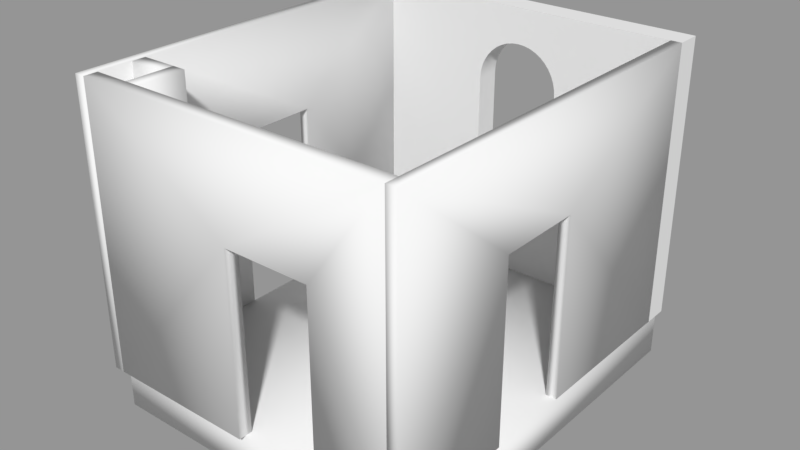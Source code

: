 # Source: Mathias_Office.blend  (saved by Blender 2.79.0; exported with 4.5.12 LTS)
import bpy
from mathutils import Matrix  # noqa: F401  (used for matrix-valued properties, if any)

bpy.ops.wm.read_factory_settings(use_empty=True)
scene = bpy.context.scene
scene.name = 'Scene'

# ---- collections
col_collection_1 = bpy.data.collections.new('Collection 1'); scene.collection.children.link(col_collection_1)

# ---- meshes
me_basic_wall_wall_int_16p_100blk_12p_2__306444__geometry = bpy.data.meshes.new('Basic Wall Wall-Int_16P-100Blk-12P 2 [306444] Geometry')
me_basic_wall_wall_int_16p_100blk_12p_2__306444__geometry.from_pydata([(2.911, 27.58, 10.83), (-9.146, 27.58, 10.83), (-9.146, 27.58, -2.647e-23), (-3.248, 27.58, 2.647e-23), (-3.248, 27.58, 6.923), (0.06529, 27.58, 6.923), (0.06529, 27.58, 1.323e-23), (2.911, 27.58, -1.323e-23), (-9.146, 28.11, 10.83), (-7.776, 28.11, 10.83), (-7.251, 28.11, 10.83), (2.911, 28.11, 10.83), (2.911, 28.11, -2.647e-23), (0.06529, 28.11, 0.0), (0.06529, 28.11, 6.923), (-3.248, 28.11, 6.923), (-3.248, 28.11, 1.323e-23), (-7.251, 28.11, -1.323e-23), (-7.776, 28.11, 0.0), (-9.146, 28.11, -1.323e-23), (0.06529, 27.85, 6.923), (0.06529, 27.85, 0.0), (-3.248, 27.85, 6.923), (-3.248, 27.85, 0.0), (-7.776, 29.95, 0.0), (-9.146, 29.95, 0.0), (-9.146, 29.95, 10.83), (-7.776, 29.95, 10.83), (-7.776, 29.42, 0.0), (-7.776, 29.42, 10.83), (-9.146, 29.42, 10.83), (-9.146, 29.42, 0.0), (-7.251, 28.11, 0.0), (-7.251, 29.95, 0.0), (-7.251, 29.95, 10.83), (-7.251, 28.11, 10.83), (-7.776, 28.11, 0.0), (-7.776, 28.11, 10.83), (-7.776, 29.42, 10.83), (-7.776, 29.95, 10.83), (-7.776, 29.95, 2.647e-23), (-7.776, 29.42, 0.0), (3.322, 42.71, -1.542), (3.322, 27.85, -1.542), (-9.146, 27.85, -1.542), (-9.146, 42.71, -1.542), (3.322, 42.71, 0.0), (-9.146, 42.71, 0.0), (-9.146, 27.85, 0.0), (3.322, 27.85, 0.0), (3.322, 42.22, 10.83), (3.322, 27.58, 10.83), (3.322, 27.58, 6.617e-24), (3.322, 32.54, -2.647e-23), (3.322, 32.54, 6.923), (3.322, 35.85, 6.923), (3.322, 35.85, -2.647e-23), (3.322, 42.22, 6.617e-24), (2.911, 27.58, 10.83), (2.911, 28.11, 10.83), (2.911, 42.22, 10.83), (2.911, 42.22, 6.617e-24), (2.911, 35.85, 0.0), (2.911, 35.85, 6.923), (2.911, 32.54, 6.923), (2.911, 32.54, -1.323e-23), (2.911, 28.11, 0.0), (2.911, 27.58, -6.617e-24), (3.116, 32.54, 6.923), (3.116, 32.54, 0.0), (3.116, 35.85, 6.923), (3.116, 35.85, 0.0), (-9.146, 42.22, 10.83), (-9.146, 29.95, 10.83), (-9.146, 29.42, 10.83), (-9.146, 28.11, 10.83), (-9.146, 27.58, 10.83), (-9.146, 27.58, 6.617e-24), (-9.146, 28.11, 0.0), (-9.146, 29.42, 0.0), (-9.146, 29.95, 0.0), (-9.146, 33.85, 0.0), (-9.146, 33.85, 6.923), (-9.146, 37.16, 6.923), (-9.146, 37.16, 0.0), (-9.146, 42.22, 6.617e-24), (-9.556, 27.58, 10.83), (-9.556, 42.22, 10.83), (-9.556, 42.22, 6.617e-24), (-9.556, 37.16, 0.0), (-9.556, 37.16, 6.923), (-9.556, 33.85, 6.923), (-9.556, 33.85, 1.323e-23), (-9.556, 27.58, 6.617e-24), (-9.351, 37.16, 6.923), (-9.351, 37.16, 0.0), (-9.351, 33.85, 6.923), (-9.351, 33.85, 0.0), (-9.556, 42.22, 1.323e-23), (3.322, 42.22, 1.323e-23), (3.322, 42.22, 10.83), (-9.556, 42.22, 10.83), (-1.444, 42.22, 3.051), (-4.79, 42.22, 3.051), (-4.79, 42.22, 7.776), (-4.77, 42.22, 8.037), (-4.708, 42.22, 8.293), (-4.608, 42.22, 8.535), (-4.471, 42.22, 8.759), (-4.3, 42.22, 8.959), (-4.101, 42.22, 9.129), (-3.877, 42.22, 9.266), (-3.634, 42.22, 9.367), (-3.379, 42.22, 9.428), (-3.117, 42.22, 9.449), (-2.855, 42.22, 9.428), (-2.6, 42.22, 9.367), (-2.357, 42.22, 9.266), (-2.134, 42.22, 9.129), (-1.934, 42.22, 8.959), (-1.763, 42.22, 8.759), (-1.626, 42.22, 8.535), (-1.526, 42.22, 8.293), (-1.464, 42.22, 8.037), (-1.444, 42.22, 7.776), (-9.556, 43.2, 0.0), (-9.556, 43.2, 10.83), (3.322, 43.2, 10.83), (3.322, 43.2, 0.0), (-1.444, 43.2, 3.051), (-1.444, 43.2, 7.776), (-1.464, 43.2, 8.037), (-1.526, 43.2, 8.293), (-1.626, 43.2, 8.535), (-1.763, 43.2, 8.759), (-1.934, 43.2, 8.959), (-2.134, 43.2, 9.129), (-2.357, 43.2, 9.266), (-2.6, 43.2, 9.367), (-2.855, 43.2, 9.428), (-3.117, 43.2, 9.449), (-3.379, 43.2, 9.428), (-3.634, 43.2, 9.367), (-3.877, 43.2, 9.266), (-4.101, 43.2, 9.129), (-4.3, 43.2, 8.959), (-4.471, 43.2, 8.759), (-4.608, 43.2, 8.535), (-4.708, 43.2, 8.293), (-4.77, 43.2, 8.037), (-4.79, 43.2, 7.776), (-4.79, 43.2, 3.051), (-1.444, 42.55, 3.051), (-1.444, 42.55, 7.776), (-1.464, 42.55, 8.037), (-1.526, 42.55, 8.293), (-1.626, 42.55, 8.535), (-1.763, 42.55, 8.759), (-1.934, 42.55, 8.959), (-2.134, 42.55, 9.129), (-2.357, 42.55, 9.266), (-2.6, 42.55, 9.367), (-2.855, 42.55, 9.428), (-3.117, 42.55, 9.449), (-3.379, 42.55, 9.428), (-3.634, 42.55, 9.367), (-3.877, 42.55, 9.266), (-4.101, 42.55, 9.129), (-4.3, 42.55, 8.959), (-4.471, 42.55, 8.759), (-4.608, 42.55, 8.535), (-4.708, 42.55, 8.293), (-4.77, 42.55, 8.037), (-4.79, 42.55, 7.776), (-4.79, 42.55, 3.051)], [], [(2, 3, 4), (1, 4, 0), (4, 1, 2), (6, 7, 5), (5, 0, 4), (0, 5, 7), (12, 13, 14), (11, 14, 15), (14, 11, 12), (11, 15, 10), (16, 17, 15), (19, 15, 18), (19, 8, 15), (9, 10, 15), (15, 8, 9), (18, 15, 17), (7, 6, 12), (13, 12, 6), (3, 17, 16), (17, 3, 2), (2, 18, 17), (18, 2, 19), (1, 0, 10), (10, 0, 11), (1, 10, 9), (9, 8, 1), (13, 21, 20), (20, 14, 13), (21, 6, 5), (5, 20, 21), (15, 5, 4), (5, 15, 14), (15, 22, 23), (23, 16, 15), (22, 4, 3), (3, 23, 22), (7, 12, 11), (11, 0, 7), (19, 2, 1), (1, 8, 19), (27, 24, 25), (25, 26, 27), (30, 31, 28), (28, 29, 30), (25, 24, 31), (28, 31, 24), (27, 26, 30), (30, 29, 27), (28, 24, 27), (27, 29, 28), (25, 31, 30), (30, 26, 25), (35, 32, 33), (33, 34, 35), (38, 39, 41), (41, 39, 40), (41, 36, 37), (41, 37, 38), (33, 32, 41), (36, 41, 32), (41, 40, 33), (35, 34, 38), (39, 38, 34), (38, 37, 35), (36, 32, 35), (35, 37, 36), (34, 33, 40), (40, 39, 34), (45, 42, 44), (43, 44, 42), (48, 49, 46), (46, 47, 48), (43, 42, 49), (46, 49, 42), (44, 43, 48), (49, 48, 43), (45, 44, 47), (48, 47, 44), (42, 45, 47), (47, 46, 42), (52, 53, 54), (51, 54, 55), (54, 51, 52), (56, 57, 55), (55, 50, 51), (50, 55, 57), (61, 62, 63), (59, 60, 63), (63, 60, 61), (59, 63, 64), (58, 64, 67), (64, 66, 67), (64, 58, 59), (66, 64, 65), (53, 52, 66), (53, 66, 65), (66, 52, 67), (57, 56, 61), (62, 61, 56), (51, 50, 59), (60, 59, 50), (59, 58, 51), (69, 65, 64), (64, 68, 69), (53, 69, 68), (68, 54, 53), (55, 64, 63), (64, 55, 54), (70, 63, 62), (62, 71, 70), (55, 70, 71), (71, 56, 55), (58, 67, 51), (52, 51, 67), (57, 61, 60), (60, 50, 57), (75, 77, 78), (78, 82, 75), (76, 77, 75), (74, 75, 82), (74, 82, 73), (82, 78, 79), (84, 85, 83), (81, 82, 80), (72, 73, 83), (85, 72, 83), (83, 73, 82), (80, 82, 79), (88, 89, 90), (87, 90, 91), (90, 87, 88), (92, 93, 91), (91, 86, 87), (86, 91, 93), (85, 84, 88), (89, 88, 84), (78, 93, 79), (93, 78, 77), (80, 93, 92), (93, 80, 79), (92, 81, 80), (76, 75, 86), (73, 87, 86), (87, 73, 72), (74, 86, 75), (86, 74, 73), (90, 95, 94), (95, 90, 89), (95, 84, 83), (83, 94, 95), (90, 83, 82), (82, 91, 90), (92, 96, 97), (96, 92, 91), (96, 82, 81), (81, 97, 96), (72, 88, 87), (88, 72, 85), (86, 93, 76), (77, 76, 93), (98, 103, 104), (103, 98, 102), (101, 98, 104), (101, 105, 106), (101, 104, 105), (101, 106, 107), (101, 108, 109), (108, 101, 107), (101, 109, 110), (110, 111, 101), (112, 113, 101), (111, 112, 101), (101, 113, 114), (100, 121, 122), (120, 121, 100), (102, 99, 124), (99, 102, 98), (100, 123, 124), (123, 100, 122), (124, 99, 100), (115, 116, 100), (114, 115, 100), (118, 119, 100), (117, 100, 116), (100, 117, 118), (119, 120, 100), (114, 100, 101), (128, 129, 130), (129, 128, 151), (127, 128, 130), (127, 131, 132), (127, 130, 131), (127, 132, 133), (127, 134, 135), (134, 127, 133), (127, 135, 136), (136, 137, 127), (138, 139, 127), (137, 138, 127), (127, 139, 140), (126, 147, 148), (146, 147, 126), (151, 125, 150), (125, 151, 128), (126, 149, 150), (149, 126, 148), (150, 125, 126), (141, 142, 126), (140, 141, 126), (144, 145, 126), (143, 126, 142), (126, 143, 144), (145, 146, 126), (140, 126, 127), (99, 98, 125), (125, 128, 99), (101, 100, 126), (127, 126, 100), (130, 129, 153), (152, 153, 129), (153, 152, 102), (102, 124, 153), (133, 132, 156), (131, 130, 154), (131, 155, 132), (134, 133, 157), (161, 138, 137), (136, 135, 159), (137, 136, 160), (158, 135, 134), (139, 138, 162), (154, 130, 153), (131, 154, 155), (155, 156, 132), (133, 156, 157), (134, 157, 158), (135, 158, 159), (160, 136, 159), (137, 160, 161), (138, 161, 162), (162, 163, 139), (163, 140, 139), (144, 143, 167), (142, 141, 165), (142, 166, 143), (145, 144, 168), (172, 149, 148), (147, 146, 170), (148, 147, 171), (169, 146, 145), (150, 149, 173), (163, 164, 140), (164, 141, 140), (141, 164, 165), (165, 166, 142), (143, 166, 167), (144, 167, 168), (145, 168, 169), (170, 146, 169), (147, 170, 171), (148, 171, 172), (172, 173, 149), (154, 153, 124), (157, 156, 121), (155, 154, 123), (156, 155, 122), (116, 161, 160), (159, 158, 118), (160, 159, 117), (157, 119, 158), (161, 115, 162), (120, 157, 121), (154, 124, 123), (123, 122, 155), (122, 121, 156), (157, 120, 119), (158, 119, 118), (117, 159, 118), (160, 117, 116), (161, 116, 115), (115, 114, 162), (114, 163, 162), (167, 166, 110), (165, 164, 112), (165, 111, 166), (168, 167, 109), (105, 172, 171), (170, 169, 107), (171, 170, 106), (108, 169, 168), (173, 172, 104), (114, 113, 163), (113, 164, 163), (164, 113, 112), (112, 111, 165), (166, 111, 110), (167, 110, 109), (168, 109, 108), (107, 169, 108), (170, 107, 106), (171, 106, 105), (105, 104, 172), (151, 150, 173), (173, 174, 151), (174, 173, 104), (104, 103, 174), (129, 151, 102), (103, 102, 151), (100, 99, 128), (128, 127, 100), (126, 125, 98), (98, 101, 126)])
me_basic_wall_wall_int_16p_100blk_12p_2__306444__geometry.polygons.foreach_set('use_smooth', [True] * 312)
_k = set([(98, 99), (98, 101), (98, 125), (99, 100), (99, 128), (100, 101), (100, 127), (101, 126), (102, 103), (102, 124), (102, 153), (103, 104), (104, 105), (105, 106), (106, 107), (107, 108), (108, 109), (109, 110), (110, 111), (111, 112), (112, 113), (113, 114), (114, 115), (115, 116), (116, 117), (117, 118), (118, 119), (119, 120), (120, 121), (121, 122), (122, 123), (123, 124), (125, 126), (125, 128), (126, 127), (127, 128), (129, 130), (129, 151), (130, 131), (131, 132), (132, 133), (133, 134), (134, 135), (135, 136), (136, 137), (137, 138), (138, 139), (139, 140), (140, 141), (141, 142), (142, 143), (143, 144), (144, 145), (145, 146), (146, 147), (147, 148), (148, 149), (149, 150), (150, 151), (151, 173)])
me_basic_wall_wall_int_16p_100blk_12p_2__306444__geometry.attributes.new('sharp_edge', 'BOOLEAN', 'EDGE').data.foreach_set('value', [ (min(e.vertices), max(e.vertices)) in _k for e in me_basic_wall_wall_int_16p_100blk_12p_2__306444__geometry.edges])
_uv = me_basic_wall_wall_int_16p_100blk_12p_2__306444__geometry.uv_layers.new(name='UVChannel_1')
_uv.uv.foreach_set('vector', [0.2051, -2.647e-23, 6.102, 2.647e-23, 6.102, 6.923, 0.2051, 10.83, 6.102, 6.923, 12.26, 10.83, 6.102, 6.923, 0.2051, 10.83, 0.2051, -2.647e-23, 9.416, 1.323e-23, 12.26, -1.323e-23, 9.416, 6.923, 9.416, 6.923, 12.26, 10.83, 6.102, 6.923, 12.26, 10.83, 9.416, 6.923, 12.26, -1.323e-23, -12.26, -2.647e-23, -9.416, 0.0, -9.416, 6.923, -12.26, 10.83, -9.416, 6.923, -6.102, 6.923, -9.416, 6.923, -12.26, 10.83, -12.26, -2.647e-23, -12.26, 10.83, -6.102, 6.923, -2.1, 10.83, -6.102, 1.323e-23, -2.1, -1.323e-23, -6.102, 6.923, -0.2051, -1.323e-23, -6.102, 6.923, -1.575, 0.0, -0.2051, -1.323e-23, -0.2051, 10.83, -6.102, 6.923, -1.575, 10.83, -2.1, 10.83, -6.102, 6.923, -6.102, 6.923, -0.2051, 10.83, -1.575, 10.83, -1.575, 0.0, -6.102, 6.923, -2.1, -1.323e-23, -1.138e-15, 12.26, -1.11e-16, 9.416, 0.5249, 12.26, 0.5249, 9.416, 0.5249, 12.26, -1.11e-16, 9.416, -2.021e-16, 6.102, 0.5249, 2.1, 0.5249, 6.102, 0.5249, 2.1, -2.021e-16, 6.102, 6.939e-16, 0.2051, 6.939e-16, 0.2051, 0.5249, 1.575, 0.5249, 2.1, 0.5249, 1.575, 6.939e-16, 0.2051, 0.5249, 0.2051, 4.263e-14, 12.26, -1.654e-24, 0.2051, 0.5249, 10.37, 0.5249, 10.37, -1.654e-24, 0.2051, 0.5249, 0.2051, 4.263e-14, 12.26, 0.5249, 10.37, 0.5249, 10.89, 0.5249, 10.89, 0.5249, 12.26, 4.263e-14, 12.26, -0.2625, 0.0, -1.927e-07, 0.0, -1.927e-07, 6.923, -1.927e-07, 6.923, -0.2625, 6.923, -0.2625, 0.0, -1.927e-07, 0.0, 0.2625, 0.0, 0.2625, 6.923, 0.2625, 6.923, -1.927e-07, 6.923, -1.927e-07, 0.0, 5.525, 3.314, 5.0, -1.034e-15, 5.0, 3.314, 5.0, -1.034e-15, 5.525, 3.314, 5.525, 0.0, 0.2625, 6.923, 1.927e-07, 6.923, 1.927e-07, 4.255e-08, 1.927e-07, 4.255e-08, 0.2625, 4.255e-08, 0.2625, 6.923, 1.927e-07, 6.923, -0.2625, 6.923, -0.2625, 4.255e-08, -0.2625, 4.255e-08, 1.927e-07, 4.255e-08, 1.927e-07, 6.923, 0.4921, 0.0, -0.03281, 0.0, -0.03281, 10.83, -0.03281, 10.83, 0.4921, 10.83, 0.4921, 0.0, 0.03281, 0.0, -0.4921, 0.0, -0.4921, 10.83, -0.4921, 10.83, 0.03281, 10.83, 0.03281, 0.0, 0.2625, 10.83, 0.2625, 0.0, 1.632, 0.0, 1.632, 0.0, 1.632, 10.83, 0.2625, 10.83, -1.632, 10.83, -1.632, 0.0, -0.2625, 0.0, -0.2625, 0.0, -0.2625, 10.83, -1.632, 10.83, -1.582e-15, 1.632, 8.882e-16, 0.2625, 0.5249, 1.632, 0.5249, 0.2625, 0.5249, 1.632, 8.882e-16, 0.2625, 1.776e-15, 1.575, -6.939e-16, 0.2051, 0.5249, 0.2051, 0.5249, 0.2051, 0.5249, 1.575, 1.776e-15, 1.575, -1.739, 0.0, -2.264, 0.0, -2.264, 10.83, -2.264, 10.83, -1.739, 10.83, -1.739, 0.0, 1.87, 0.0, 1.345, 0.0, 1.345, 10.83, 1.345, 10.83, 1.87, 10.83, 1.87, 0.0, 0.2625, 10.83, 0.2625, 0.0, 2.1, 0.0, 2.1, 0.0, 2.1, 10.83, 0.2625, 10.83, -1.575, 10.83, -2.1, 10.83, -1.575, 0.0, -1.575, 0.0, -2.1, 10.83, -2.1, 2.647e-23, -1.575, 0.0, -0.2625, 0.0, -0.2625, 10.83, -1.575, 0.0, -0.2625, 10.83, -1.575, 10.83, -4.441e-15, 2.1, -8.882e-16, 0.2625, 0.5249, 1.575, 0.5249, 0.2625, 0.5249, 1.575, -8.882e-16, 0.2625, 0.5249, 1.575, 0.5249, 2.1, -4.441e-15, 2.1, 2.665e-15, 1.575, -8.882e-16, -0.2625, 0.5249, 0.2625, 0.5249, -0.2625, 0.5249, 0.2625, -8.882e-16, -0.2625, 0.5249, 0.2625, 0.5249, 1.575, 2.665e-15, 1.575, -11.98, 0.0, -12.5, 0.0, -12.5, 10.83, -12.5, 10.83, -11.98, 10.83, -11.98, 0.0, -0.2625, 10.83, -0.2625, 0.0, 0.2625, 0.0, 0.2625, 0.0, 0.2625, 10.83, -0.2625, 10.83, -9.146, -42.71, 3.322, -42.71, -9.146, -27.85, 3.322, -27.85, -9.146, -27.85, 3.322, -42.71, -9.146, 27.85, 3.322, 27.85, 3.322, 42.71, 3.322, 42.71, -9.146, 42.71, -9.146, 27.85, 27.85, -1.542, 42.71, -1.542, 27.85, 5.945e-08, 42.71, 5.945e-08, 27.85, 5.945e-08, 42.71, -1.542, -9.146, -1.542, 3.322, -1.542, -9.146, 5.945e-08, 3.322, 5.945e-08, -9.146, 5.945e-08, 3.322, -1.542, -42.71, -1.542, -27.85, -1.542, -42.71, 5.945e-08, -27.85, 5.945e-08, -42.71, 5.945e-08, -27.85, -1.542, 3.322, 1.542, -9.146, 1.542, -9.146, -5.945e-08, -9.146, -5.945e-08, 3.322, -5.945e-08, 3.322, 1.542, -0.2625, 6.617e-24, 4.692, -2.647e-23, 4.692, 6.923, -0.2625, 10.83, 4.692, 6.923, 8.005, 6.923, 4.692, 6.923, -0.2625, 10.83, -0.2625, 6.617e-24, 8.005, -2.647e-23, 14.37, 6.617e-24, 8.005, 6.923, 8.005, 6.923, 14.37, 10.83, -0.2625, 10.83, 14.37, 10.83, 8.005, 6.923, 14.37, 6.617e-24, -14.37, 6.617e-24, -8.005, 0.0, -8.005, 6.923, -0.2625, 10.83, -14.37, 10.83, -8.005, 6.923, -8.005, 6.923, -14.37, 10.83, -14.37, 6.617e-24, -0.2625, 10.83, -8.005, 6.923, -4.692, 6.923, 0.2625, 10.83, -4.692, 6.923, 0.2625, -6.617e-24, -4.692, 6.923, -0.2625, 0.0, 0.2625, -6.617e-24, -4.692, 6.923, 0.2625, 10.83, -0.2625, 10.83, -0.2625, 0.0, -4.692, 6.923, -4.692, -1.323e-23, -7.525e-15, 4.692, 4.441e-16, -0.2625, 0.4101, 0.2625, -7.525e-15, 4.692, 0.4101, 0.2625, 0.4101, 4.692, 0.4101, 0.2625, 4.441e-16, -0.2625, 0.4101, -0.2625, -2.309e-14, 14.37, -1.288e-14, 8.005, 0.4101, 14.37, 0.4101, 8.005, 0.4101, 14.37, -1.288e-14, 8.005, 2.442e-14, 15.12, 8.882e-16, 0.4921, 0.4101, 14.6, 0.4101, 0.4921, 0.4101, 14.6, 8.882e-16, 0.4921, 0.4101, 14.6, 0.4101, 15.12, 2.442e-14, 15.12, 1.176e-07, 0.0, 0.2051, 0.0, 0.2051, 6.923, 0.2051, 6.923, 1.176e-07, 6.923, 1.176e-07, 0.0, -0.2051, 0.0, 1.176e-07, 0.0, 1.176e-07, 6.923, 1.176e-07, 6.923, -0.2051, 6.923, -0.2051, 0.0, 5.41, 3.314, 5.0, 0.0, 5.0, 3.314, 5.0, 0.0, 5.41, 3.314, 5.41, 0.0, -1.176e-07, 6.923, -0.2051, 6.923, -0.2051, 4.255e-08, -0.2051, 4.255e-08, -1.176e-07, 4.255e-08, -1.176e-07, 6.923, 0.2051, 6.923, -1.176e-07, 6.923, -1.176e-07, 4.255e-08, -1.176e-07, 4.255e-08, 0.2051, 4.255e-08, 0.2051, 6.923, 12.26, 10.83, 12.26, 0.0, 12.67, 10.83, 12.67, 0.0, 12.67, 10.83, 12.26, 0.0, 23.2, 0.0, 22.79, 0.0, 22.79, 10.83, 22.79, 10.83, 23.2, 10.83, 23.2, 0.0, 0.2625, 10.83, -0.2625, 6.617e-24, 0.2625, 0.0, 0.2625, 0.0, 6.004, 6.923, 0.2625, 10.83, -0.2625, 10.83, -0.2625, 6.617e-24, 0.2625, 10.83, 1.575, 10.83, 0.2625, 10.83, 6.004, 6.923, 1.575, 10.83, 6.004, 6.923, 2.1, 10.83, 6.004, 6.923, 0.2625, 0.0, 1.575, 0.0, 9.318, 0.0, 14.37, 6.617e-24, 9.318, 6.923, 6.004, 0.0, 6.004, 6.923, 2.1, 0.0, 14.37, 10.83, 2.1, 10.83, 9.318, 6.923, 14.37, 6.617e-24, 14.37, 10.83, 9.318, 6.923, 9.318, 6.923, 2.1, 10.83, 6.004, 6.923, 2.1, 0.0, 6.004, 6.923, 1.575, 0.0, -14.37, 6.617e-24, -9.318, 0.0, -9.318, 6.923, -14.37, 10.83, -9.318, 6.923, -6.004, 6.923, -9.318, 6.923, -14.37, 10.83, -14.37, 6.617e-24, -6.004, 1.323e-23, 0.2625, 6.617e-24, -6.004, 6.923, -6.004, 6.923, 0.2625, 10.83, -14.37, 10.83, 0.2625, 10.83, -6.004, 6.923, 0.2625, 6.617e-24, -2.309e-14, 14.37, -1.599e-14, 9.318, 0.4101, 14.37, 0.4101, 9.318, 0.4101, 14.37, -1.599e-14, 9.318, -8.284e-16, 0.2625, 0.4101, -0.2625, -2.9e-15, 1.575, 0.4101, -0.2625, -8.284e-16, 0.2625, 0.0, -0.2625, -3.728e-15, 2.1, 0.4101, -0.2625, 0.4101, 6.004, 0.4101, -0.2625, -3.728e-15, 2.1, -2.9e-15, 1.575, 0.4101, 6.004, -9.889e-15, 6.004, -3.728e-15, 2.1, 2.309e-14, 15.12, 2.226e-14, 14.6, 0.4101, 15.12, 1.936e-14, 12.76, 0.4101, 0.4921, 0.4101, 15.12, 0.4101, 0.4921, 1.936e-14, 12.76, 0.0, 0.4921, 2.019e-14, 13.29, 0.4101, 15.12, 2.226e-14, 14.6, 0.4101, 15.12, 2.019e-14, 13.29, 1.936e-14, 12.76, -0.2051, 6.923, 1.176e-07, 0.0, 1.176e-07, 6.923, 1.176e-07, 0.0, -0.2051, 6.923, -0.2051, 0.0, 1.176e-07, 0.0, 0.2051, 0.0, 0.2051, 6.923, 0.2051, 6.923, 1.176e-07, 6.923, 1.176e-07, 0.0, 5.41, 0.0, 5.0, 0.0, 5.0, 3.314, 5.0, 3.314, 5.41, 3.314, 5.41, 0.0, 0.2051, 4.255e-08, -1.176e-07, 6.923, -1.176e-07, 4.255e-08, -1.176e-07, 6.923, 0.2051, 4.255e-08, 0.2051, 6.923, -1.176e-07, 6.923, -0.2051, 6.923, -0.2051, 4.255e-08, -0.2051, 4.255e-08, -1.176e-07, 4.255e-08, -1.176e-07, 6.923, 10.74, 10.83, 10.33, 0.0, 10.33, 10.83, 10.33, 0.0, 10.74, 10.83, 10.74, 0.0, -0.2051, 10.83, -0.2051, 0.0, 0.2051, 10.83, 0.2051, 0.0, 0.2051, 10.83, -0.2051, 0.0, -0.2051, 1.323e-23, 4.56, 3.051, 4.56, 7.776, 4.56, 3.051, -0.2051, 1.323e-23, 7.907, 3.051, -0.2051, 10.83, -0.2051, 1.323e-23, 4.56, 7.776, -0.2051, 10.83, 4.581, 8.037, 4.642, 8.293, -0.2051, 10.83, 4.56, 7.776, 4.581, 8.037, -0.2051, 10.83, 4.642, 8.293, 4.743, 8.535, -0.2051, 10.83, 4.88, 8.759, 5.05, 8.959, 4.88, 8.759, -0.2051, 10.83, 4.743, 8.535, -0.2051, 10.83, 5.05, 8.959, 5.25, 9.129, 5.25, 9.129, 5.474, 9.266, -0.2051, 10.83, 5.717, 9.367, 5.972, 9.428, -0.2051, 10.83, 5.474, 9.266, 5.717, 9.367, -0.2051, 10.83, -0.2051, 10.83, 5.972, 9.428, 6.234, 9.449, 12.67, 10.83, 7.724, 8.535, 7.825, 8.293, 7.587, 8.759, 7.724, 8.535, 12.67, 10.83, 7.907, 3.051, 12.67, 1.323e-23, 7.907, 7.776, 12.67, 1.323e-23, 7.907, 3.051, -0.2051, 1.323e-23, 12.67, 10.83, 7.886, 8.037, 7.907, 7.776, 7.886, 8.037, 12.67, 10.83, 7.825, 8.293, 7.907, 7.776, 12.67, 1.323e-23, 12.67, 10.83, 6.495, 9.428, 6.751, 9.367, 12.67, 10.83, 6.234, 9.449, 6.495, 9.428, 12.67, 10.83, 7.217, 9.129, 7.417, 8.959, 12.67, 10.83, 6.993, 9.266, 12.67, 10.83, 6.751, 9.367, 12.67, 10.83, 6.993, 9.266, 7.217, 9.129, 7.417, 8.959, 7.587, 8.759, 12.67, 10.83, 6.234, 9.449, 12.67, 10.83, -0.2051, 10.83, -12.67, 0.0, -7.907, 3.051, -7.907, 7.776, -7.907, 3.051, -12.67, 0.0, -4.56, 3.051, -12.67, 10.83, -12.67, 0.0, -7.907, 7.776, -12.67, 10.83, -7.886, 8.037, -7.825, 8.293, -12.67, 10.83, -7.907, 7.776, -7.886, 8.037, -12.67, 10.83, -7.825, 8.293, -7.724, 8.535, -12.67, 10.83, -7.587, 8.759, -7.417, 8.959, -7.587, 8.759, -12.67, 10.83, -7.724, 8.535, -12.67, 10.83, -7.417, 8.959, -7.217, 9.129, -7.217, 9.129, -6.993, 9.266, -12.67, 10.83, -6.751, 9.367, -6.495, 9.428, -12.67, 10.83, -6.993, 9.266, -6.751, 9.367, -12.67, 10.83, -12.67, 10.83, -6.495, 9.428, -6.234, 9.449, 0.2051, 10.83, -4.743, 8.535, -4.642, 8.293, -4.88, 8.759, -4.743, 8.535, 0.2051, 10.83, -4.56, 3.051, 0.2051, 0.0, -4.56, 7.776, 0.2051, 0.0, -4.56, 3.051, -12.67, 0.0, 0.2051, 10.83, -4.581, 8.037, -4.56, 7.776, -4.581, 8.037, 0.2051, 10.83, -4.642, 8.293, -4.56, 7.776, 0.2051, 0.0, 0.2051, 10.83, -5.972, 9.428, -5.717, 9.367, 0.2051, 10.83, -6.234, 9.449, -5.972, 9.428, 0.2051, 10.83, -5.25, 9.129, -5.05, 8.959, 0.2051, 10.83, -5.474, 9.266, 0.2051, 10.83, -5.717, 9.367, 0.2051, 10.83, -5.474, 9.266, -5.25, 9.129, -5.05, 8.959, -4.88, 8.759, 0.2051, 10.83, -6.234, 9.449, 0.2051, 10.83, -12.67, 10.83, 0.0, 12.67, 0.0, -0.2051, 0.9843, -0.2051, 0.9843, -0.2051, 0.9843, 12.67, 0.0, 12.67, 0.0, 12.67, 0.0, -0.2051, 0.9843, 12.67, 0.9843, -0.2051, 0.9843, 12.67, 0.0, -0.2051, -0.4921, 7.776, -0.4921, 3.051, 0.1558, 7.776, 0.1558, 3.051, 0.1558, 7.776, -0.4921, 3.051, 0.648, 4.724, 0.648, 0.0, 0.9843, 0.0, 0.9843, 0.0, 0.9843, 4.724, 0.648, 4.724, -5.966, 0.4921, -6.229, 0.4921, -5.966, -0.1558, -6.491, 0.4921, -6.754, 0.4921, -6.491, -0.1558, -6.491, 0.4921, -6.229, -0.1558, -6.229, 0.4921, -5.703, 0.4921, -5.966, 0.4921, -5.703, -0.1558, -4.652, -0.1558, -4.652, 0.4921, -4.914, 0.4921, -5.177, 0.4921, -5.44, 0.4921, -5.177, -0.1558, -4.914, 0.4921, -5.177, 0.4921, -4.914, -0.1558, -5.44, -0.1558, -5.44, 0.4921, -5.703, 0.4921, -4.389, 0.4921, -4.652, 0.4921, -4.389, -0.1558, -6.491, -0.1558, -6.754, 0.4921, -6.754, -0.1558, -6.491, 0.4921, -6.491, -0.1558, -6.229, -0.1558, -6.229, -0.1558, -5.966, -0.1558, -6.229, 0.4921, -5.966, 0.4921, -5.966, -0.1558, -5.703, -0.1558, -5.703, 0.4921, -5.703, -0.1558, -5.44, -0.1558, -5.44, 0.4921, -5.44, -0.1558, -5.177, -0.1558, -4.914, -0.1558, -5.177, 0.4921, -5.177, -0.1558, -4.914, 0.4921, -4.914, -0.1558, -4.652, -0.1558, -4.652, 0.4921, -4.652, -0.1558, -4.389, -0.1558, -4.389, -0.1558, -4.126, -0.1558, -4.389, 0.4921, -4.126, -0.1558, -4.126, 0.4921, -4.389, 0.4921, -3.075, 0.4921, -3.337, 0.4921, -3.075, -0.1558, -3.6, 0.4921, -3.863, 0.4921, -3.6, -0.1558, -3.6, 0.4921, -3.337, -0.1558, -3.337, 0.4921, -2.812, 0.4921, -3.075, 0.4921, -2.812, -0.1558, -1.76, -0.1558, -1.76, 0.4921, -2.023, 0.4921, -2.286, 0.4921, -2.549, 0.4921, -2.286, -0.1558, -2.023, 0.4921, -2.286, 0.4921, -2.023, -0.1558, -2.549, -0.1558, -2.549, 0.4921, -2.812, 0.4921, -1.498, 0.4921, -1.76, 0.4921, -1.498, -0.1558, -4.126, -0.1558, -3.863, -0.1558, -4.126, 0.4921, -3.863, -0.1558, -3.863, 0.4921, -4.126, 0.4921, -3.863, 0.4921, -3.863, -0.1558, -3.6, -0.1558, -3.6, -0.1558, -3.337, -0.1558, -3.6, 0.4921, -3.337, 0.4921, -3.337, -0.1558, -3.075, -0.1558, -3.075, 0.4921, -3.075, -0.1558, -2.812, -0.1558, -2.812, 0.4921, -2.812, -0.1558, -2.549, -0.1558, -2.286, -0.1558, -2.549, 0.4921, -2.549, -0.1558, -2.286, 0.4921, -2.286, -0.1558, -2.023, -0.1558, -2.023, 0.4921, -2.023, -0.1558, -1.76, -0.1558, -1.76, -0.1558, -1.498, -0.1558, -1.76, 0.4921, 5.519, 0.648, 5.257, 0.648, 5.257, 0.9843, 6.308, 0.648, 6.045, 0.648, 6.045, 0.9843, 5.782, 0.648, 5.519, 0.648, 5.519, 0.9843, 6.045, 0.648, 5.782, 0.648, 5.782, 0.9843, 7.359, 0.9843, 7.359, 0.648, 7.096, 0.648, 6.834, 0.648, 6.571, 0.648, 6.834, 0.9843, 7.096, 0.648, 6.834, 0.648, 7.096, 0.9843, 6.308, 0.648, 6.571, 0.9843, 6.571, 0.648, 7.359, 0.648, 7.622, 0.9843, 7.622, 0.648, 6.308, 0.9843, 6.308, 0.648, 6.045, 0.9843, 5.519, 0.648, 5.257, 0.9843, 5.519, 0.9843, 5.519, 0.9843, 5.782, 0.9843, 5.782, 0.648, 5.782, 0.9843, 6.045, 0.9843, 6.045, 0.648, 6.308, 0.648, 6.308, 0.9843, 6.571, 0.9843, 6.571, 0.648, 6.571, 0.9843, 6.834, 0.9843, 7.096, 0.9843, 6.834, 0.648, 6.834, 0.9843, 7.096, 0.648, 7.096, 0.9843, 7.359, 0.9843, 7.359, 0.648, 7.359, 0.9843, 7.622, 0.9843, 7.622, 0.9843, 7.885, 0.9843, 7.622, 0.648, 7.885, 0.9843, 7.885, 0.648, 7.622, 0.648, 8.936, 0.648, 8.673, 0.648, 8.936, 0.9843, 8.411, 0.648, 8.148, 0.648, 8.411, 0.9843, 8.411, 0.648, 8.673, 0.9843, 8.673, 0.648, 9.199, 0.648, 8.936, 0.648, 9.199, 0.9843, 10.25, 0.9843, 10.25, 0.648, 9.988, 0.648, 9.725, 0.648, 9.462, 0.648, 9.725, 0.9843, 9.988, 0.648, 9.725, 0.648, 9.988, 0.9843, 9.462, 0.9843, 9.462, 0.648, 9.199, 0.648, 10.51, 0.648, 10.25, 0.648, 10.51, 0.9843, 7.885, 0.9843, 8.148, 0.9843, 7.885, 0.648, 8.148, 0.9843, 8.148, 0.648, 7.885, 0.648, 8.148, 0.648, 8.148, 0.9843, 8.411, 0.9843, 8.411, 0.9843, 8.673, 0.9843, 8.411, 0.648, 8.673, 0.648, 8.673, 0.9843, 8.936, 0.9843, 8.936, 0.648, 8.936, 0.9843, 9.199, 0.9843, 9.199, 0.648, 9.199, 0.9843, 9.462, 0.9843, 9.725, 0.9843, 9.462, 0.648, 9.462, 0.9843, 9.725, 0.648, 9.725, 0.9843, 9.988, 0.9843, 9.988, 0.648, 9.988, 0.9843, 10.25, 0.9843, 10.25, 0.9843, 10.51, 0.9843, 10.25, 0.648, 0.4921, 3.051, 0.4921, 7.776, -0.1558, 7.776, -0.1558, 7.776, -0.1558, 3.051, 0.4921, 3.051, 0.648, 4.724, 0.648, 0.0, 0.9843, 0.0, 0.9843, 0.0, 0.9843, 4.724, 0.648, 4.724, 0.0, 3.346, 0.0, 0.0, 0.9843, 3.346, 0.9843, 0.0, 0.9843, 3.346, 0.0, 0.0, 14.37, 10.83, 14.37, 0.0, 15.35, 0.0, 15.35, 0.0, 15.35, 10.83, 14.37, 10.83, -15.35, 10.83, -15.35, 0.0, -14.37, 0.0, -14.37, 0.0, -14.37, 10.83, -15.35, 10.83])
me_basic_wall_wall_int_16p_100blk_12p_2__306444__geometry.use_remesh_preserve_volume = False
me_basic_wall_wall_int_16p_100blk_12p_2__306444__geometry.use_remesh_preserve_attributes = False
me_basic_wall_wall_int_16p_100blk_12p_2__306444__geometry.use_mirror_vertex_groups = False
me_basic_wall_wall_int_16p_100blk_12p_2__306444__geometry.update()
me_basic_wall_wall_int_16p_100blk_12p_2__306444__geometry.normals_split_custom_set([tuple(v) for v in zip(*[iter([-0.5774, -0.5774, -0.5773, 0.5774, -0.5773, -0.5773, 0.3015, -0.9045, -0.3015, -0.5774, -0.5774, 0.5773, 0.3015, -0.9045, -0.3015, 0.5773, -0.5773, 0.5774, 0.3015, -0.9045, -0.3015, -0.5774, -0.5774, 0.5773, -0.5774, -0.5774, -0.5773, -0.5774, -0.5774, -0.5773, 0.5774, -0.5773, -0.5774, -0.3015, -0.9045, -0.3015, -0.3015, -0.9045, -0.3015, 0.5773, -0.5773, 0.5774, 0.3015, -0.9045, -0.3015, 0.5773, -0.5773, 0.5774, -0.3015, -0.9045, -0.3015, 0.5774, -0.5773, -0.5774, 0.5774, 0.5773, -0.5774, -0.5774, 0.5773, -0.5773, -0.3015, 0.9045, -0.3015, 0.5774, 0.5773, 0.5773, -0.3015, 0.9045, -0.3015, 0.3015, 0.9045, -0.3015, -0.3015, 0.9045, -0.3015, 0.5774, 0.5773, 0.5773, 0.5774, 0.5773, -0.5774, 0.5774, 0.5773, 0.5773, 0.3015, 0.9045, -0.3015, 0.0, 0.7071, 0.7071, 0.5774, 0.5774, -0.5774, 4.199e-24, 0.7071, -0.7071, 0.3015, 0.9045, -0.3015, -0.5773, 0.5774, -0.5773, 0.3015, 0.9045, -0.3015, -1.496e-23, 0.7071, -0.7071, -0.5773, 0.5774, -0.5773, -0.5773, 0.5774, 0.5773, 0.3015, 0.9045, -0.3015, 0.0, 0.7071, 0.7071, 0.0, 0.7071, 0.7071, 0.3015, 0.9045, -0.3015, 0.3015, 0.9045, -0.3015, -0.5773, 0.5774, 0.5773, 0.0, 0.7071, 0.7071, -1.496e-23, 0.7071, -0.7071, 0.3015, 0.9045, -0.3015, 4.199e-24, 0.7071, -0.7071, 0.5774, -0.5773, -0.5774, -0.5774, -0.5774, -0.5773, 0.5774, 0.5773, -0.5774, -0.5774, 0.5773, -0.5773, 0.5774, 0.5773, -0.5774, -0.5774, -0.5774, -0.5773, 0.5774, -0.5773, -0.5773, 4.199e-24, 0.7071, -0.7071, 0.5774, 0.5774, -0.5774, 4.199e-24, 0.7071, -0.7071, 0.5774, -0.5773, -0.5773, -0.5774, -0.5774, -0.5773, -0.5774, -0.5774, -0.5773, -1.496e-23, 0.7071, -0.7071, 4.199e-24, 0.7071, -0.7071, -1.496e-23, 0.7071, -0.7071, -0.5774, -0.5774, -0.5773, -0.5773, 0.5774, -0.5773, -0.5774, -0.5774, 0.5773, 0.5773, -0.5773, 0.5774, 0.0, 0.7071, 0.7071, 0.0, 0.7071, 0.7071, 0.5773, -0.5773, 0.5774, 0.5774, 0.5773, 0.5773, -0.5774, -0.5774, 0.5773, 0.0, 0.7071, 0.7071, 0.0, 0.7071, 0.7071, 0.0, 0.7071, 0.7071, -0.5773, 0.5774, 0.5773, -0.5774, -0.5774, 0.5773, -0.5774, 0.5773, -0.5773, -1.0, 0.0, 0.0, -1.0, 0.0, 0.0, -1.0, 0.0, 0.0, -0.3015, 0.9045, -0.3015, -0.5774, 0.5773, -0.5773, -1.0, 0.0, 0.0, -0.5774, -0.5774, -0.5773, -0.3015, -0.9045, -0.3015, -0.3015, -0.9045, -0.3015, -1.0, 0.0, 0.0, -1.0, 0.0, 0.0, 0.3015, 0.9045, -0.3015, -0.3015, -0.9045, -0.3015, 0.3015, -0.9045, -0.3015, -0.3015, -0.9045, -0.3015, 0.3015, 0.9045, -0.3015, -0.3015, 0.9045, -0.3015, 0.3015, 0.9045, -0.3015, 1.0, 0.0, 0.0, 1.0, 0.0, 0.0, 1.0, 0.0, 0.0, 0.5774, 0.5774, -0.5774, 0.3015, 0.9045, -0.3015, 1.0, 0.0, 0.0, 0.3015, -0.9045, -0.3015, 0.5774, -0.5773, -0.5773, 0.5774, -0.5773, -0.5773, 1.0, 0.0, 0.0, 1.0, 0.0, 0.0, 0.5774, -0.5773, -0.5774, 0.5774, 0.5773, -0.5774, 0.5774, 0.5773, 0.5773, 0.5774, 0.5773, 0.5773, 0.5773, -0.5773, 0.5774, 0.5774, -0.5773, -0.5774, -0.5773, 0.5774, -0.5773, -0.5774, -0.5774, -0.5773, -0.5774, -0.5774, 0.5773, -0.5774, -0.5774, 0.5773, -0.5773, 0.5774, 0.5773, -0.5773, 0.5774, -0.5773, 0.5774, 0.5774, 0.5773, 0.5774, 0.5774, -0.5773, -0.5774, 0.5773, -0.5773, -0.5774, 0.5773, -0.5773, -0.5774, 0.5774, 0.5774, 0.5774, 0.5774, 0.5773, -0.5774, -0.5774, 0.5773, -0.5774, -0.5774, -0.5773, 0.5774, -0.5773, -0.5773, 0.5774, -0.5773, -0.5773, 0.5774, -0.5774, 0.5774, -0.5774, -0.5774, 0.5773, -0.5774, 0.5773, -0.5773, 0.5774, 0.5774, -0.5773, -0.5774, -0.5774, -0.5773, 0.5774, -0.5773, -0.5773, -0.5774, -0.5774, -0.5773, 0.5774, 0.5774, -0.5773, 0.5774, 0.5774, 0.5773, -0.5774, 0.5774, 0.5774, -0.5774, -0.5774, 0.5773, -0.5774, -0.5774, 0.5773, 0.5774, -0.5774, 0.5774, 0.5774, 0.5774, 0.5773, 0.5774, -0.5773, -0.5773, 0.5774, 0.5774, -0.5773, 0.5774, 0.5774, 0.5773, 0.5774, 0.5774, 0.5773, 0.5774, -0.5774, 0.5774, 0.5774, -0.5773, -0.5773, -0.5774, 0.5773, -0.5773, -0.5774, -0.5774, -0.5773, -0.5774, -0.5774, 0.5773, -0.5774, -0.5774, 0.5773, -0.5774, 0.5774, 0.5774, -0.5774, 0.5773, -0.5773, 0.5774, -0.5774, 0.5773, 0.5774, -0.5774, -0.5773, 0.5773, 0.5773, -0.5774, 0.5773, 0.5773, -0.5774, 0.5773, 0.5773, 0.5774, 0.5774, -0.5774, 0.5773, -0.7071, 0.0, 0.7071, -0.5774, 0.5773, 0.5773, -0.7071, 8.914e-24, -0.7071, -0.7071, 8.914e-24, -0.7071, -0.5774, 0.5773, 0.5773, -0.5773, 0.5774, -0.5773, -0.7071, 8.914e-24, -0.7071, -0.5773, -0.5774, -0.5773, -0.5774, -0.5773, 0.5773, -0.7071, 8.914e-24, -0.7071, -0.5774, -0.5773, 0.5773, -0.7071, 0.0, 0.7071, 0.5773, 0.5773, -0.5774, 0.5774, -0.5774, -0.5773, -0.7071, 8.914e-24, -0.7071, -0.5773, -0.5774, -0.5773, -0.7071, 8.914e-24, -0.7071, 0.5774, -0.5774, -0.5773, -0.7071, 8.914e-24, -0.7071, -0.5773, 0.5774, -0.5773, 0.5773, 0.5773, -0.5774, 0.5774, -0.5774, 0.5773, 0.5773, 0.5773, 0.5774, -0.7071, 0.0, 0.7071, -0.5774, 0.5773, 0.5773, -0.7071, 0.0, 0.7071, 0.5773, 0.5773, 0.5774, -0.7071, 0.0, 0.7071, -0.5774, -0.5773, 0.5773, 0.5774, -0.5774, 0.5773, -0.5773, -0.5774, -0.5773, 0.5774, -0.5774, -0.5773, 0.5774, -0.5774, 0.5773, 0.5774, -0.5774, 0.5773, -0.5774, -0.5773, 0.5773, -0.5773, -0.5774, -0.5773, 0.5773, 0.5773, 0.5774, 0.5773, 0.5773, -0.5774, -0.5773, 0.5774, -0.5773, -0.5773, 0.5774, -0.5773, -0.5774, 0.5773, 0.5773, 0.5773, 0.5773, 0.5774, -0.5774, 0.5774, -0.5774, 0.5773, 0.5773, -0.5774, -0.5773, -0.5773, -0.5774, 0.5773, -0.5774, -0.5773, -0.5773, -0.5773, -0.5774, 0.5773, 0.5773, -0.5774, -0.5773, -0.5773, 0.5774, 0.5774, -0.5773, 0.5773, 0.5773, 0.5773, 0.5774, 0.5773, 0.5773, 0.5774, -0.5774, 0.5773, 0.5773, -0.5773, -0.5773, 0.5774, 0.5773, -0.5774, -0.5773, 0.5773, 0.5773, -0.5774, 0.5774, -0.5773, 0.5773, 0.5773, 0.5773, 0.5774, 0.5774, -0.5773, 0.5773, 0.5773, 0.5773, -0.5774, -0.5773, -0.5773, -0.5774, 0.5773, -0.5774, -0.5773, -0.5773, -0.5773, 0.5774, 0.5774, -0.5773, 0.5773, -0.5773, -0.5773, 0.5774, 0.5773, -0.5774, -0.5773, -0.5774, 0.5774, -0.5774, -0.5773, -0.5773, -0.5774, -0.5774, 0.5773, 0.5773, -0.5773, -0.5773, 0.5774, -0.5774, 0.5773, 0.5773, -0.5773, -0.5773, -0.5774, 0.5773, 0.5773, -0.5774, -0.5774, 0.5774, -0.5774, -0.5774, 0.5773, 0.5773, -0.5774, 0.5773, 0.5773, 0.5773, 0.5773, 0.5774, 0.5773, 0.5773, -0.5774, 0.5774, -0.5773, -0.5774, 0.5773, 0.5774, -0.5774, 0.9045, 0.3015, -0.3015, 0.5773, -0.5774, 0.5774, 0.9045, 0.3015, -0.3015, 0.9045, -0.3015, -0.3015, 0.9045, 0.3015, -0.3015, 0.5773, -0.5774, 0.5774, 0.5774, -0.5773, -0.5774, 0.5773, -0.5773, -0.5774, 0.5774, 0.5773, -0.5773, 0.9045, -0.3015, -0.3015, 0.9045, -0.3015, -0.3015, 0.5773, 0.5773, 0.5774, 0.5773, -0.5774, 0.5774, 0.5773, 0.5773, 0.5774, 0.9045, -0.3015, -0.3015, 0.5774, 0.5773, -0.5773, -0.5774, 0.5773, -0.5773, -0.5773, -0.5774, -0.5773, -0.9045, -0.3015, -0.3015, -0.7071, 0.0, 0.7071, -0.5773, 0.5774, 0.5773, -0.9045, -0.3015, -0.3015, -0.9045, -0.3015, -0.3015, -0.5773, 0.5774, 0.5773, -0.5774, 0.5773, -0.5773, -0.7071, 0.0, 0.7071, -0.9045, -0.3015, -0.3015, -0.9045, 0.3015, -0.3015, -0.5774, -0.5773, 0.5773, -0.9045, 0.3015, -0.3015, -0.5774, -0.5774, -0.5773, -0.9045, 0.3015, -0.3015, -0.7071, 3.34e-24, -0.7071, -0.5774, -0.5774, -0.5773, -0.9045, 0.3015, -0.3015, -0.5774, -0.5773, 0.5773, -0.7071, 0.0, 0.7071, -0.7071, 3.34e-24, -0.7071, -0.9045, 0.3015, -0.3015, -0.5774, 0.5774, -0.5774, 0.5773, 0.5774, -0.5774, 0.5774, -0.5773, -0.5774, -0.7071, 3.34e-24, -0.7071, 0.5773, 0.5774, -0.5774, -0.7071, 3.34e-24, -0.7071, -0.5774, 0.5774, -0.5774, -0.7071, 3.34e-24, -0.7071, 0.5774, -0.5773, -0.5774, -0.5774, -0.5774, -0.5773, 0.5774, 0.5773, -0.5773, 0.5773, -0.5773, -0.5774, -0.5774, 0.5773, -0.5773, -0.5773, -0.5774, -0.5773, -0.5774, 0.5773, -0.5773, 0.5773, -0.5773, -0.5774, 0.5773, -0.5774, 0.5774, 0.5773, 0.5773, 0.5774, -0.7071, 0.0, 0.7071, -0.5773, 0.5774, 0.5773, -0.7071, 0.0, 0.7071, 0.5773, 0.5773, 0.5774, -0.7071, 0.0, 0.7071, -0.5774, -0.5773, 0.5773, 0.5773, -0.5774, 0.5774, 0.0, 1.0, 0.0, -0.5774, 0.5774, -0.5774, -0.9045, 0.3015, -0.3015, -0.9045, 0.3015, -0.3015, 0.0, 1.0, 0.0, 0.0, 1.0, 0.0, 0.5773, 0.5774, -0.5774, 0.0, 1.0, 0.0, 0.0, 1.0, 0.0, 0.0, 1.0, 0.0, 0.9045, 0.3015, -0.3015, 0.5773, 0.5774, -0.5774, 0.9045, -0.3015, -0.3015, -0.9045, 0.3015, -0.3015, -0.9045, -0.3015, -0.3015, -0.9045, 0.3015, -0.3015, 0.9045, -0.3015, -0.3015, 0.9045, 0.3015, -0.3015, 0.0, -1.0, 0.0, -0.9045, -0.3015, -0.3015, -0.5773, -0.5774, -0.5773, -0.5773, -0.5774, -0.5773, 0.0, -1.0, 0.0, 0.0, -1.0, 0.0, 0.9045, -0.3015, -0.3015, 0.0, -1.0, 0.0, 0.0, -1.0, 0.0, 0.0, -1.0, 0.0, 0.5773, -0.5773, -0.5774, 0.9045, -0.3015, -0.3015, -0.5774, -0.5773, 0.5773, -0.5774, -0.5774, -0.5773, 0.5773, -0.5774, 0.5774, 0.5774, -0.5773, -0.5774, 0.5773, -0.5774, 0.5774, -0.5774, -0.5774, -0.5773, 0.5774, 0.5773, -0.5773, -0.5774, 0.5773, -0.5773, -0.5773, 0.5774, 0.5773, -0.5773, 0.5774, 0.5773, 0.5773, 0.5773, 0.5774, 0.5774, 0.5773, -0.5773, 0.7071, -2.69e-08, 0.7071, 0.5774, -0.5773, -0.5773, 0.7071, -1.913e-08, -0.7071, 0.7071, -1.913e-08, -0.7071, 0.9045, 0.3015, -0.3015, 0.7071, -2.69e-08, 0.7071, 0.5773, -0.5774, 0.5773, 0.5774, -0.5773, -0.5773, 0.7071, -2.69e-08, 0.7071, 0.7071, 0.0, 0.7071, 0.7071, -2.69e-08, 0.7071, 0.9045, 0.3015, -0.3015, 0.7071, 0.0, 0.7071, 0.9045, 0.3015, -0.3015, 0.7071, 0.0, 0.7071, 0.9045, 0.3015, -0.3015, 0.7071, -1.913e-08, -0.7071, 0.7071, 0.0, -0.7071, 0.5773, -0.5773, -0.5774, 0.5774, 0.5773, -0.5773, 0.9045, -0.3015, -0.3015, 0.5773, 0.5774, -0.5773, 0.9045, 0.3015, -0.3015, 0.7071, 6.81e-25, -0.7071, 0.5774, 0.5773, 0.5773, 0.7071, 0.0, 0.7071, 0.9045, -0.3015, -0.3015, 0.5774, 0.5773, -0.5773, 0.5774, 0.5773, 0.5773, 0.9045, -0.3015, -0.3015, 0.9045, -0.3015, -0.3015, 0.7071, 0.0, 0.7071, 0.9045, 0.3015, -0.3015, 0.7071, 6.81e-25, -0.7071, 0.9045, 0.3015, -0.3015, 0.7071, 0.0, -0.7071, -0.5774, 0.5773, -0.5773, -0.5774, -0.5774, -0.5774, -0.9045, -0.3015, -0.3015, -0.5773, 0.5774, 0.5774, -0.9045, -0.3015, -0.3015, -0.9045, 0.3015, -0.3015, -0.9045, -0.3015, -0.3015, -0.5773, 0.5774, 0.5774, -0.5774, 0.5773, -0.5773, -0.5773, 0.5774, -0.5774, -0.5774, -0.5774, -0.5773, -0.9045, 0.3015, -0.3015, -0.9045, 0.3015, -0.3015, -0.5774, -0.5774, 0.5773, -0.5773, 0.5774, 0.5774, -0.5774, -0.5774, 0.5773, -0.9045, 0.3015, -0.3015, -0.5774, -0.5774, -0.5773, 0.5774, 0.5773, -0.5773, 0.5773, -0.5773, -0.5774, -0.5774, 0.5773, -0.5773, -0.5774, -0.5774, -0.5774, -0.5774, 0.5773, -0.5773, 0.5773, -0.5773, -0.5774, 0.7071, -1.913e-08, -0.7071, -0.5774, -0.5774, -0.5773, 0.7071, 0.0, -0.7071, -0.5774, -0.5774, -0.5773, 0.7071, -1.913e-08, -0.7071, 0.5774, -0.5773, -0.5773, 0.7071, 6.81e-25, -0.7071, -0.5774, -0.5774, -0.5773, -0.5773, 0.5774, -0.5774, -0.5774, -0.5774, -0.5773, 0.7071, 6.81e-25, -0.7071, 0.7071, 0.0, -0.7071, -0.5773, 0.5774, -0.5774, 0.5773, 0.5774, -0.5773, 0.7071, 6.81e-25, -0.7071, 0.5773, -0.5774, 0.5773, 0.7071, -2.69e-08, 0.7071, -0.5774, -0.5774, 0.5773, 0.7071, 0.0, 0.7071, -0.5773, 0.5774, 0.5774, -0.5774, -0.5774, 0.5773, -0.5773, 0.5774, 0.5774, 0.7071, 0.0, 0.7071, 0.5774, 0.5773, 0.5773, 0.7071, 0.0, 0.7071, -0.5774, -0.5774, 0.5773, 0.7071, -2.69e-08, 0.7071, -0.5774, -0.5774, 0.5773, 0.7071, 0.0, 0.7071, 0.7071, 0.0, 0.7071, -0.9045, -0.3015, -0.3015, 0.0, -1.0, 0.0, 0.0, -1.0, 0.0, 0.0, -1.0, 0.0, -0.9045, -0.3015, -0.3015, -0.5774, -0.5774, -0.5774, 0.0, -1.0, 0.0, 0.5773, -0.5773, -0.5774, 0.9045, -0.3015, -0.3015, 0.9045, -0.3015, -0.3015, 0.0, -1.0, 0.0, 0.0, -1.0, 0.0, -0.9045, -0.3015, -0.3015, 0.9045, -0.3015, -0.3015, 0.9045, 0.3015, -0.3015, 0.9045, 0.3015, -0.3015, -0.9045, 0.3015, -0.3015, -0.9045, -0.3015, -0.3015, -0.5773, 0.5774, -0.5774, 0.0, 1.0, 0.0, 0.0, 1.0, 0.0, 0.0, 1.0, 0.0, -0.5773, 0.5774, -0.5774, -0.9045, 0.3015, -0.3015, 0.0, 1.0, 0.0, 0.9045, 0.3015, -0.3015, 0.5773, 0.5774, -0.5773, 0.5773, 0.5774, -0.5773, 0.0, 1.0, 0.0, 0.0, 1.0, 0.0, 0.5774, 0.5773, 0.5773, -0.5774, 0.5773, -0.5773, -0.5773, 0.5774, 0.5774, -0.5774, 0.5773, -0.5773, 0.5774, 0.5773, 0.5773, 0.5774, 0.5773, -0.5773, -0.5774, -0.5774, 0.5773, -0.5774, -0.5774, -0.5773, 0.5773, -0.5774, 0.5773, 0.5774, -0.5773, -0.5773, 0.5773, -0.5774, 0.5773, -0.5774, -0.5774, -0.5773, 0.0, -1.0, 0.0, 0.0, -1.0, 0.0, 0.0, -1.0, -4.851e-06, 0.0, -1.0, 0.0, 0.0, -1.0, 0.0, 0.0, -1.0, 0.0, 0.0, -1.0, 5.776e-07, 0.0, -1.0, 0.0, 0.0, -1.0, -4.851e-06, 0.0, -1.0, 5.776e-07, 0.0, -1.0, -7.797e-06, 0.0, -1.0, 7.498e-06, 0.0, -1.0, 5.776e-07, 0.0, -1.0, -4.851e-06, 0.0, -1.0, -7.797e-06, 0.0, -1.0, 5.776e-07, 0.0, -1.0, 7.498e-06, 0.0, -1.0, -4.459e-06, 0.0, -1.0, 5.776e-07, 0.0, -1.0, -8.755e-06, 0.0, -1.0, 1.075e-05, 0.0, -1.0, -8.755e-06, 0.0, -1.0, 5.776e-07, 0.0, -1.0, -4.459e-06, 0.0, -1.0, 5.776e-07, 0.0, -1.0, 1.075e-05, 0.0, -1.0, 5.054e-06, 0.0, -1.0, 5.054e-06, 0.0, -1.0, 0.0, 0.0, -1.0, 5.776e-07, 0.0, -1.0, 6.701e-05, 0.0, -1.0, -2.51e-05, 0.0, -1.0, 5.776e-07, 0.0, -1.0, 0.0, 0.0, -1.0, 6.701e-05, 0.0, -1.0, 5.776e-07, 0.0, -1.0, 5.776e-07, 0.0, -1.0, -2.51e-05, 0.0, -1.0, -3.73e-06, 0.0, -1.0, -6.366e-07, 0.0, -1.0, 5.64e-06, 0.0, -1.0, 3.206e-06, 0.0, -1.0, -2.195e-05, 0.0, -1.0, 5.64e-06, 0.0, -1.0, -6.366e-07, 0.0, -1.0, 0.0, 0.0, -1.0, 0.0, 0.0, -1.0, -2.258e-06, 0.0, -1.0, 0.0, 0.0, -1.0, 0.0, 0.0, -1.0, 0.0, 0.0, -1.0, -6.366e-07, 0.0, -1.0, -1.262e-05, 0.0, -1.0, -2.258e-06, 0.0, -1.0, -1.262e-05, 0.0, -1.0, -6.366e-07, 0.0, -1.0, 3.206e-06, 0.0, -1.0, -2.258e-06, 0.0, -1.0, 0.0, 0.0, -1.0, -6.366e-07, 0.0, -1.0, 0.0, 0.0, -1.0, 0.0, 0.0, -1.0, -6.366e-07, 0.0, -1.0, -3.73e-06, 0.0, -1.0, 0.0, 0.0, -1.0, -6.366e-07, 0.0, -1.0, 1.484e-06, 0.0, -1.0, 7.106e-06, 0.0, -1.0, -6.366e-07, 0.0, -1.0, -2.096e-06, 0.0, -1.0, -6.366e-07, 0.0, -1.0, 0.0, 0.0, -1.0, -6.366e-07, 0.0, -1.0, -2.096e-06, 0.0, -1.0, 1.484e-06, 0.0, -1.0, 7.106e-06, 0.0, -1.0, -2.195e-05, 0.0, -1.0, -6.366e-07, 0.0, -1.0, -3.73e-06, 0.0, -1.0, -6.366e-07, 0.0, -1.0, 5.776e-07, 0.0, 1.0, 0.0, 0.0, 1.0, 0.0, 0.0, 1.0, -7.139e-06, 0.0, 1.0, 0.0, 0.0, 1.0, 0.0, 0.0, 1.0, 0.0, 0.0, 1.0, -1.673e-07, 0.0, 1.0, 0.0, 0.0, 1.0, -7.139e-06, 0.0, 1.0, -1.673e-07, 0.0, 1.0, -3.258e-08, 0.0, 1.0, 5.002e-06, 0.0, 1.0, -1.673e-07, 0.0, 1.0, -7.139e-06, 0.0, 1.0, -3.258e-08, 0.0, 1.0, -1.673e-07, 0.0, 1.0, 5.002e-06, 0.0, 1.0, -1.466e-05, 0.0, 1.0, -1.673e-07, 0.0, 1.0, 9.995e-06, 0.0, 1.0, -4.121e-06, 0.0, 1.0, 9.995e-06, 0.0, 1.0, -1.673e-07, 0.0, 1.0, -1.466e-05, 0.0, 1.0, -1.673e-07, 0.0, 1.0, -4.121e-06, 0.0, 1.0, 1.372e-05, 0.0, 1.0, 1.372e-05, 0.0, 1.0, 6.706e-06, 0.0, 1.0, -1.673e-07, 0.0, 1.0, 0.0, 0.0, 1.0, -3.662e-05, 0.0, 1.0, -1.673e-07, 0.0, 1.0, 6.706e-06, 0.0, 1.0, 0.0, 0.0, 1.0, -1.673e-07, 0.0, 1.0, -1.673e-07, 0.0, 1.0, -3.662e-05, 0.0, 1.0, -3.73e-06, 0.0, 1.0, -1.558e-08, 0.0, 1.0, -4.235e-06, 0.0, 1.0, 8.174e-06, 0.0, 1.0, 0.0, 0.0, 1.0, -4.235e-06, 0.0, 1.0, -1.558e-08, 0.0, 1.0, 0.0, 0.0, 1.0, 0.0, 0.0, 1.0, -4.516e-06, 0.0, 1.0, 0.0, 0.0, 1.0, 0.0, 0.0, 1.0, 0.0, 0.0, 1.0, -1.558e-08, 0.0, 1.0, 2.471e-07, 0.0, 1.0, -4.516e-06, 0.0, 1.0, 2.471e-07, 0.0, 1.0, -1.558e-08, 0.0, 1.0, 8.174e-06, 0.0, 1.0, -4.516e-06, 0.0, 1.0, 0.0, 0.0, 1.0, -1.558e-08, 0.0, 1.0, -5.763e-06, 0.0, 1.0, -3.35e-05, 0.0, 1.0, -1.558e-08, 0.0, 1.0, -3.73e-06, 0.0, 1.0, -5.763e-06, 0.0, 1.0, -1.558e-08, 0.0, 1.0, 1.526e-05, 0.0, 1.0, 0.0, 0.0, 1.0, -1.558e-08, 0.0, 1.0, 5.449e-06, 0.0, 1.0, -1.558e-08, 0.0, 1.0, -3.35e-05, 0.0, 1.0, -1.558e-08, 0.0, 1.0, 5.449e-06, 0.0, 1.0, 1.526e-05, 0.0, 1.0, 0.0, 0.0, 1.0, 0.0, 0.0, 1.0, -1.558e-08, 0.0, 1.0, -3.73e-06, 0.0, 1.0, -1.558e-08, 0.0, 1.0, -1.673e-07, 0.0, -1.345e-23, -1.0, 0.0, -1.345e-23, -1.0, 0.0, -1.345e-23, -1.0, 0.0, -1.345e-23, -1.0, 0.0, -1.345e-23, -1.0, 0.0, -1.345e-23, -1.0, 0.0, 0.0, 1.0, 0.0, 0.0, 1.0, 0.0, 0.0, 1.0, 0.0, 0.0, 1.0, 0.0, 0.0, 1.0, 0.0, 0.0, 1.0, -1.0, 3.762e-06, 2.409e-05, -1.0, 0.0, 0.0, -1.0, 2.766e-06, -2.671e-07, -1.0, 0.0, 0.0, -1.0, 2.766e-06, -2.671e-07, -1.0, 0.0, 0.0, -1.0, 2.766e-06, -2.671e-07, -1.0, 0.0, 0.0, -1.0, 0.0, 0.0, -1.0, 0.0, 0.0, -1.0, 0.0, 9.861e-06, -1.0, 2.766e-06, -2.671e-07, -0.891, 0.0, -0.454, -0.9511, 0.0, -0.309, -0.891, 0.0, -0.454, -0.9877, 0.0, -0.1564, -1.0, 3.762e-06, 2.409e-05, -0.9877, 0.0, -0.1564, -0.9877, 0.0, -0.1564, -0.9511, 0.0, -0.309, -0.9511, 0.0, -0.309, -0.809, 0.0, -0.5878, -0.891, 0.0, -0.454, -0.809, 0.0, -0.5878, -0.309, 0.0, -0.9511, -0.309, 0.0, -0.9511, -0.454, 0.0, -0.891, -0.5878, 0.0, -0.809, -0.7071, 0.0, -0.7071, -0.5878, 0.0, -0.809, -0.454, 0.0, -0.891, -0.5878, 0.0, -0.809, -0.454, 0.0, -0.891, -0.7071, 0.0, -0.7071, -0.7071, 0.0, -0.7071, -0.809, 0.0, -0.5878, -0.1564, 0.0, -0.9877, -0.309, 0.0, -0.9511, -0.1564, 0.0, -0.9877, -0.9877, 0.0, -0.1564, -1.0, 3.762e-06, 2.409e-05, -1.0, 2.766e-06, -2.671e-07, -0.9877, 0.0, -0.1564, -0.9877, 0.0, -0.1564, -0.9511, 0.0, -0.309, -0.9511, 0.0, -0.309, -0.891, 0.0, -0.454, -0.9511, 0.0, -0.309, -0.891, 0.0, -0.454, -0.891, 0.0, -0.454, -0.809, 0.0, -0.5878, -0.809, 0.0, -0.5878, -0.809, 0.0, -0.5878, -0.7071, 0.0, -0.7071, -0.7071, 0.0, -0.7071, -0.7071, 0.0, -0.7071, -0.5878, 0.0, -0.809, -0.454, 0.0, -0.891, -0.5878, 0.0, -0.809, -0.5878, 0.0, -0.809, -0.454, 0.0, -0.891, -0.454, 0.0, -0.891, -0.309, 0.0, -0.9511, -0.309, 0.0, -0.9511, -0.309, 0.0, -0.9511, -0.1564, 0.0, -0.9877, -0.1564, 0.0, -0.9877, 1.545e-06, 0.0, -1.0, -0.1564, 0.0, -0.9877, 1.545e-06, 0.0, -1.0, -1.511e-06, 0.0, -1.0, -0.1564, 0.0, -0.9877, 0.5878, 0.0, -0.809, 0.454, 0.0, -0.891, 0.5878, 0.0, -0.809, 0.309, 0.0, -0.9511, 0.1564, 0.0, -0.9877, 0.309, 0.0, -0.9511, 0.309, 0.0, -0.9511, 0.454, 0.0, -0.891, 0.454, 0.0, -0.891, 0.7071, 0.0, -0.7071, 0.5878, 0.0, -0.809, 0.7071, 0.0, -0.7071, 0.9877, 0.0, -0.1564, 0.9877, 0.0, -0.1564, 0.9511, 0.0, -0.309, 0.891, 0.0, -0.454, 0.809, 0.0, -0.5878, 0.891, 0.0, -0.454, 0.9511, 0.0, -0.309, 0.891, 0.0, -0.454, 0.9511, 0.0, -0.309, 0.809, 0.0, -0.5878, 0.809, 0.0, -0.5878, 0.7071, 0.0, -0.7071, 1.0, 0.0, -2.556e-06, 0.9877, 0.0, -0.1564, 1.0, 1.013e-06, 8.844e-06, 1.545e-06, 0.0, -1.0, 0.1564, 0.0, -0.9877, -1.511e-06, 0.0, -1.0, 0.1564, 0.0, -0.9877, 0.1564, 0.0, -0.9877, -1.511e-06, 0.0, -1.0, 0.1564, 0.0, -0.9877, 0.1564, 0.0, -0.9877, 0.309, 0.0, -0.9511, 0.309, 0.0, -0.9511, 0.454, 0.0, -0.891, 0.309, 0.0, -0.9511, 0.454, 0.0, -0.891, 0.454, 0.0, -0.891, 0.5878, 0.0, -0.809, 0.5878, 0.0, -0.809, 0.5878, 0.0, -0.809, 0.7071, 0.0, -0.7071, 0.7071, 0.0, -0.7071, 0.7071, 0.0, -0.7071, 0.809, 0.0, -0.5878, 0.891, 0.0, -0.454, 0.809, 0.0, -0.5878, 0.809, 0.0, -0.5878, 0.891, 0.0, -0.454, 0.891, 0.0, -0.454, 0.9511, 0.0, -0.309, 0.9511, 0.0, -0.309, 0.9511, 0.0, -0.309, 0.9877, 0.0, -0.1564, 0.9877, 0.0, -0.1564, 1.0, 1.013e-06, 8.844e-06, 0.9877, 0.0, -0.1564, -0.9877, 0.0, -0.1564, -1.0, 2.766e-06, -2.671e-07, -1.0, 0.0, 9.861e-06, -0.809, 0.0, -0.5878, -0.891, 0.0, -0.454, -0.891, 0.0, -0.454, -0.9511, 0.0, -0.309, -0.9877, 0.0, -0.1564, -0.9877, 0.0, -0.1564, -0.891, 0.0, -0.454, -0.9511, 0.0, -0.309, -0.9511, 0.0, -0.309, -0.309, 0.0, -0.9511, -0.309, 0.0, -0.9511, -0.454, 0.0, -0.891, -0.5878, 0.0, -0.809, -0.7071, 0.0, -0.7071, -0.5878, 0.0, -0.809, -0.454, 0.0, -0.891, -0.5878, 0.0, -0.809, -0.454, 0.0, -0.891, -0.809, 0.0, -0.5878, -0.7071, 0.0, -0.7071, -0.7071, 0.0, -0.7071, -0.309, 0.0, -0.9511, -0.1564, 0.0, -0.9877, -0.1564, 0.0, -0.9877, -0.809, 0.0, -0.5878, -0.809, 0.0, -0.5878, -0.891, 0.0, -0.454, -0.9877, 0.0, -0.1564, -1.0, 0.0, 9.861e-06, -0.9877, 0.0, -0.1564, -0.9877, 0.0, -0.1564, -0.9511, 0.0, -0.309, -0.9511, 0.0, -0.309, -0.9511, 0.0, -0.309, -0.891, 0.0, -0.454, -0.891, 0.0, -0.454, -0.809, 0.0, -0.5878, -0.809, 0.0, -0.5878, -0.7071, 0.0, -0.7071, -0.7071, 0.0, -0.7071, -0.7071, 0.0, -0.7071, -0.5878, 0.0, -0.809, -0.454, 0.0, -0.891, -0.5878, 0.0, -0.809, -0.5878, 0.0, -0.809, -0.454, 0.0, -0.891, -0.454, 0.0, -0.891, -0.309, 0.0, -0.9511, -0.309, 0.0, -0.9511, -0.309, 0.0, -0.9511, -0.1564, 0.0, -0.9877, -0.1564, 0.0, -0.9877, -1.522e-06, 0.0, -1.0, -0.1564, 0.0, -0.9877, -1.522e-06, 0.0, -1.0, 1.545e-06, 0.0, -1.0, -0.1564, 0.0, -0.9877, 0.5878, 0.0, -0.809, 0.454, 0.0, -0.891, 0.5878, 0.0, -0.809, 0.309, 0.0, -0.9511, 0.1564, 0.0, -0.9877, 0.309, 0.0, -0.9511, 0.309, 0.0, -0.9511, 0.454, 0.0, -0.891, 0.454, 0.0, -0.891, 0.7071, 0.0, -0.7071, 0.5878, 0.0, -0.809, 0.7071, 0.0, -0.7071, 0.9877, 0.0, -0.1564, 0.9877, 0.0, -0.1564, 0.9511, 0.0, -0.309, 0.891, 0.0, -0.454, 0.809, 0.0, -0.5878, 0.891, 0.0, -0.454, 0.9511, 0.0, -0.309, 0.891, 0.0, -0.454, 0.9511, 0.0, -0.309, 0.809, 0.0, -0.5878, 0.809, 0.0, -0.5878, 0.7071, 0.0, -0.7071, 1.0, 1.013e-06, 8.844e-06, 0.9877, 0.0, -0.1564, 1.0, -1.504e-05, -1.132e-05, -1.522e-06, 0.0, -1.0, 0.1564, 0.0, -0.9877, 1.545e-06, 0.0, -1.0, 0.1564, 0.0, -0.9877, 0.1564, 0.0, -0.9877, 1.545e-06, 0.0, -1.0, 0.1564, 0.0, -0.9877, 0.1564, 0.0, -0.9877, 0.309, 0.0, -0.9511, 0.309, 0.0, -0.9511, 0.454, 0.0, -0.891, 0.309, 0.0, -0.9511, 0.454, 0.0, -0.891, 0.454, 0.0, -0.891, 0.5878, 0.0, -0.809, 0.5878, 0.0, -0.809, 0.5878, 0.0, -0.809, 0.7071, 0.0, -0.7071, 0.7071, 0.0, -0.7071, 0.7071, 0.0, -0.7071, 0.809, 0.0, -0.5878, 0.891, 0.0, -0.454, 0.809, 0.0, -0.5878, 0.809, 0.0, -0.5878, 0.891, 0.0, -0.454, 0.891, 0.0, -0.454, 0.9511, 0.0, -0.309, 0.9511, 0.0, -0.309, 0.9511, 0.0, -0.309, 0.9877, 0.0, -0.1564, 0.9877, 0.0, -0.1564, 1.0, -1.504e-05, -1.132e-05, 0.9877, 0.0, -0.1564, 1.0, 0.0, 0.0, 1.0, 0.0, -2.556e-06, 1.0, 1.013e-06, 8.844e-06, 1.0, 1.013e-06, 8.844e-06, 1.0, 0.0, 0.0, 1.0, 0.0, 0.0, 1.0, 0.0, 0.0, 1.0, 1.013e-06, 8.844e-06, 1.0, -1.504e-05, -1.132e-05, 1.0, -1.504e-05, -1.132e-05, 1.0, 0.0, 0.0, 1.0, 0.0, 0.0, 0.0, 0.0, 1.0, 0.0, 0.0, 1.0, 0.0, 0.0, 1.0, 0.0, 0.0, 1.0, 0.0, 0.0, 1.0, 0.0, 0.0, 1.0, 1.0, 4.761e-25, 0.0, 1.0, 8.251e-24, 0.0, 1.0, 7.774e-24, 0.0, 1.0, 7.774e-24, 0.0, 1.0, 0.0, 0.0, 1.0, 4.761e-25, 0.0, -1.0, 1.37e-24, 0.0, -1.0, 2.374e-23, 0.0, -1.0, 2.237e-23, 0.0, -1.0, 2.237e-23, 0.0, -1.0, 0.0, 0.0, -1.0, 1.37e-24, 0.0])] * 3)])

# ---- objects
ob_basic_wall_wall_int_16p_100blk_12p_2__306444 = bpy.data.objects.new('Basic Wall Wall-Int_16P-100Blk-12P 2 [306444]', me_basic_wall_wall_int_16p_100blk_12p_2__306444__geometry)

# ---- transforms, parenting, visibility, modifiers, constraints
ob_basic_wall_wall_int_16p_100blk_12p_2__306444.location = (0.0, 0.0, 0.0)
ob_basic_wall_wall_int_16p_100blk_12p_2__306444.scale = (0.3048, 0.3048, 0.3048)
ob_basic_wall_wall_int_16p_100blk_12p_2__306444.color = (0.8, 0.8, 0.8, 1.0)
ob_basic_wall_wall_int_16p_100blk_12p_2__306444.lineart.crease_threshold = 0.0

# ---- collection membership
col_collection_1.objects.link(ob_basic_wall_wall_int_16p_100blk_12p_2__306444)

# ---- scene / render settings (as saved in the file)
scene.frame_start = 1; scene.frame_end = 250; scene.frame_set(1)
scene.render.engine = 'BLENDER_EEVEE_NEXT'
scene.render.resolution_percentage = 50
scene.render.fps = 25
scene.render.dither_intensity = 0.0
scene.cycles.use_denoising = False
scene.cycles.samples = 128
scene.cycles.sampling_pattern = 'TABULATED_SOBOL'
scene.cycles.use_adaptive_sampling = False
scene.cycles.use_light_tree = False
scene.cycles.blur_glossy = 0.0
scene.cycles.sample_clamp_indirect = 0.0
scene.view_settings.view_transform = 'Standard'
bpy.context.view_layer.update()

# ---- added for rendering (the .blend has no active camera and no usable light): camera, sun + grey world if the file has none
cam_auto = bpy.data.cameras.new('AutoCamera')
cam_auto.lens = 50.0
cam_auto.sensor_width = 36.0
cam_auto.clip_end = 1000.0
ob_auto_camera = bpy.data.objects.new('AutoCamera', cam_auto)
scene.collection.objects.link(ob_auto_camera)
ob_auto_camera.location = (5.73948, 2.7598, 6.76666)
ob_auto_camera.rotation_euler = (1.09748, -7.21219e-08, 0.694738)
scene.camera = ob_auto_camera
light_auto_sun = bpy.data.lights.new('AutoSun', 'SUN')
light_auto_sun.energy = 3.0
light_auto_sun.angle = 0.0523599
ob_auto_sun = bpy.data.objects.new('AutoSun', light_auto_sun)
scene.collection.objects.link(ob_auto_sun)
ob_auto_sun.rotation_euler = (0.872665, 0.174533, 0.523599)
if scene.world is None:
    world_auto = bpy.data.worlds.new('AutoWorld')
    world_auto.color = (0.3, 0.3, 0.3)
    scene.world = world_auto
bpy.context.view_layer.update()
